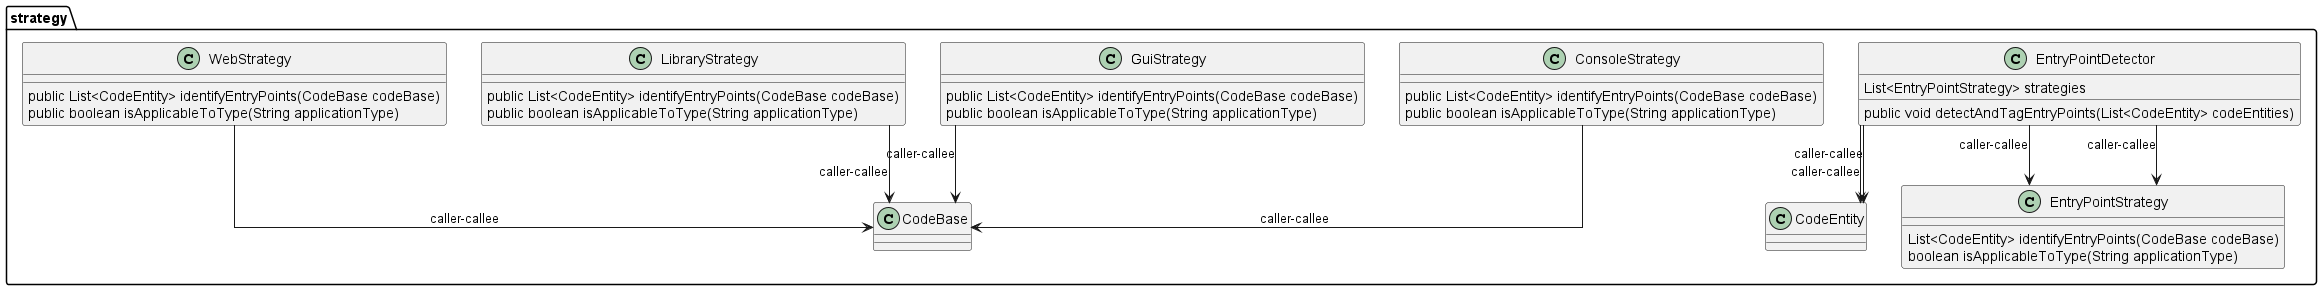

The diagram above was rendered by PlantUML. Its source (embedded in the PNG):
@startuml
skinparam linetype Ortho
package strategy {
class ConsoleStrategy {
    public List<CodeEntity> identifyEntryPoints(CodeBase codeBase)
    public boolean isApplicableToType(String applicationType)
}
ConsoleStrategy --> CodeBase : caller-callee
class EntryPointDetector {
    List<EntryPointStrategy> strategies
    public void detectAndTagEntryPoints(List<CodeEntity> codeEntities)
}
EntryPointDetector --> EntryPointStrategy : caller-callee
EntryPointDetector --> CodeEntity : caller-callee
EntryPointDetector --> CodeEntity : caller-callee
EntryPointDetector --> EntryPointStrategy : caller-callee
class EntryPointStrategy {
     List<CodeEntity> identifyEntryPoints(CodeBase codeBase)
     boolean isApplicableToType(String applicationType)
}
class GuiStrategy {
    public List<CodeEntity> identifyEntryPoints(CodeBase codeBase)
    public boolean isApplicableToType(String applicationType)
}
GuiStrategy --> CodeBase : caller-callee
class LibraryStrategy {
    public List<CodeEntity> identifyEntryPoints(CodeBase codeBase)
    public boolean isApplicableToType(String applicationType)
}
LibraryStrategy --> CodeBase : caller-callee
class WebStrategy {
    public List<CodeEntity> identifyEntryPoints(CodeBase codeBase)
    public boolean isApplicableToType(String applicationType)
}
WebStrategy --> CodeBase : caller-callee
}
@enduml